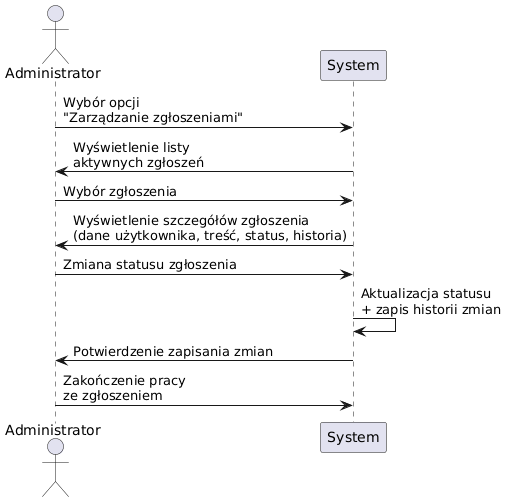

The diagram above was rendered by PlantUML. Its source (embedded in the PNG):
@startuml
actor Administrator
participant System

Administrator -> System : Wybór opcji\n"Zarządzanie zgłoszeniami"
System -> Administrator : Wyświetlenie listy\naktywnych zgłoszeń

Administrator -> System : Wybór zgłoszenia
System -> Administrator : Wyświetlenie szczegółów zgłoszenia\n(dane użytkownika, treść, status, historia)

Administrator -> System : Zmiana statusu zgłoszenia
System -> System : Aktualizacja statusu\n+ zapis historii zmian

System -> Administrator : Potwierdzenie zapisania zmian

Administrator -> System : Zakończenie pracy\nze zgłoszeniem
@enduml